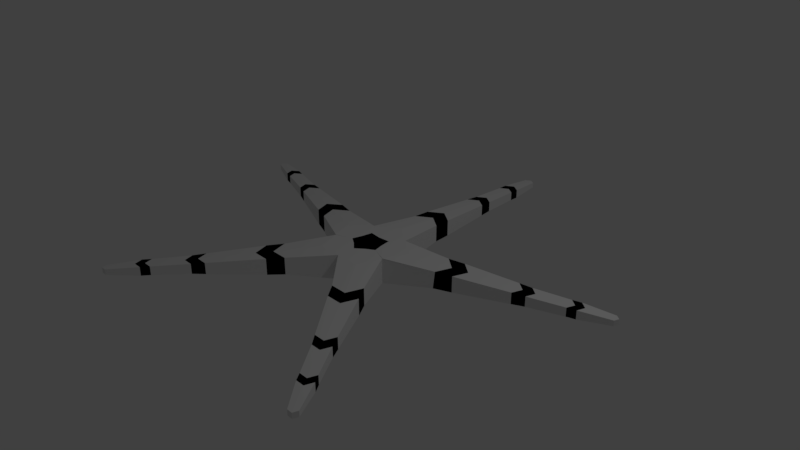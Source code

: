 # Source: brittle-star-lowp-oly.blend  (saved by Blender 2.78.0; exported with 4.5.12 LTS)
import bpy
from mathutils import Matrix  # noqa: F401  (used for matrix-valued properties, if any)

bpy.ops.wm.read_factory_settings(use_empty=True)
scene = bpy.context.scene
scene.name = 'Scene'

# ---- collections
col_collection_1 = bpy.data.collections.new('Collection 1'); scene.collection.children.link(col_collection_1)

# ---- materials (node trees are filled in below, after node groups)
mat_white_001 = bpy.data.materials.new('white.001')
mat_white_001.alpha_threshold = 0.0
mat_white_001.use_transparent_shadow = False
mat_white_001.roughness = 0.5
mat_material_002 = bpy.data.materials.new('Material.002')
mat_material_002.alpha_threshold = 0.0
mat_material_002.use_transparent_shadow = False
mat_material_002.diffuse_color = (0.0, 0.0, 0.0, 1.0)
mat_material_002.roughness = 0.5

# ---- material node trees

# ---- world
world_world = bpy.data.worlds.new('World'); scene.world = world_world
world_world.color = (0.05088, 0.05088, 0.05088)
world_world.use_sun_shadow = False
world_world.sun_shadow_jitter_overblur = 0.0
world_world.cycles.sampling_method = 'MANUAL'

# ---- cameras
cam_camera = bpy.data.cameras.new('Camera')
cam_camera.clip_end = 100.0
cam_camera.lens = 35.0
cam_camera.sensor_width = 32.0
cam_camera.sensor_height = 18.0
cam_camera.ortho_scale = 7.314
cam_camera.dof.focus_distance = 0.0
cam_camera.dof.aperture_fstop = 128.0

# ---- lights
light_lamp = bpy.data.lights.new('Lamp', 'POINT')
light_lamp.transmission_factor = 0.0
light_lamp.cutoff_distance = 30.0
light_lamp.energy = 100.0
light_lamp.shadow_buffer_clip_start = 1.001
light_lamp.shadow_soft_size = 0.1
light_lamp.shadow_maximum_resolution = 0.006
light_lamp.use_absolute_resolution = True

# ---- meshes
me_cylinder = bpy.data.meshes.new('Cylinder')
me_cylinder.from_pydata([(0.3374, -0.512, -0.4438), (0.3374, -0.512, 0.4423), (0.0, -0.512, 0.4423), (0.0, -0.512, -0.4438), (0.4454, -0.1799, -0.4438), (0.4454, -0.1799, 0.4423), (0.0, 0.0007465, 0.4445), (0.0, 0.02538, -0.4438), (0.2875, 0.3463, -0.4435), (1.14, 0.3374, 0.3236), (1.14, 0.3374, -0.2795), (0.9498, 0.4796, -0.2795), (1.066, 0.1199, 0.3236), (0.2992, 0.3583, 0.4383), (0.4506, -0.1779, -0.4436), (0.451, -0.1792, 0.4571), (0.5759, 0.1517, 0.4383), (0.5752, 0.1535, -0.4444), (0.297, 0.36, -0.4379), (0.4454, -0.1799, -0.4438), (0.3374, -0.512, -0.4438), (0.2209, -0.08884, 0.4434), (0.0, -0.512, 0.4423), (0.0, -0.512, -0.4438), (0.4454, -0.1799, 0.4423), (0.773, -0.7634, -0.2836), (0.6987, -0.9921, -0.2836), (0.6987, -0.9921, 0.3263), (0.4664, -0.9921, 0.3263), (0.4664, -0.9921, -0.2836), (0.773, -0.7634, 0.3263), (0.9004, -0.9546, -0.2689), (0.8297, -1.172, -0.2689), (0.8297, -1.172, 0.3117), (0.6086, -1.172, 0.3117), (0.6086, -1.172, -0.2689), (0.9004, -0.9546, 0.3117), (1.299, -1.598, -0.1812), (1.25, -1.75, -0.1812), (1.25, -1.75, 0.224), (1.096, -1.75, 0.224), (1.096, -1.75, -0.1812), (1.299, -1.598, 0.224), (1.39, -1.746, -0.159), (1.346, -1.882, -0.159), (1.346, -1.882, 0.2017), (1.209, -1.882, 0.2017), (1.209, -1.882, -0.159), (1.39, -1.746, 0.2017), (1.671, -2.159, -0.1347), (1.633, -2.276, -0.1347), (1.633, -2.276, 0.1775), (1.514, -2.276, 0.1775), (1.514, -2.276, -0.1347), (1.671, -2.159, 0.1775), (1.743, -2.258, -0.1347), (1.705, -2.375, -0.1347), (1.705, -2.375, 0.1775), (1.586, -2.375, 0.1775), (1.586, -2.375, -0.1347), (1.743, -2.258, 0.1775), (1.964, -2.628, -0.07371), (1.941, -2.699, -0.07371), (1.941, -2.699, 0.1165), (1.868, -2.699, 0.1165), (1.868, -2.699, -0.07371), (1.964, -2.628, 0.1165), (1.048, 0.1068, -0.2769), (0.9498, 0.4796, 0.3236), (1.169, 0.5382, -0.265), (1.351, 0.4028, -0.265), (1.351, 0.4028, 0.3091), (1.28, 0.1958, 0.3091), (1.28, 0.1958, -0.265), (1.169, 0.5382, 0.3091), (1.898, 0.7074, -0.1783), (2.025, 0.6129, -0.1783), (2.025, 0.6129, 0.2224), (1.976, 0.4684, 0.2224), (1.976, 0.4684, -0.1783), (1.898, 0.7074, 0.2224), (2.066, 0.745, -0.1563), (2.179, 0.6609, -0.1563), (2.179, 0.6609, 0.2004), (2.135, 0.5322, 0.2004), (2.135, 0.5322, -0.1563), (2.066, 0.745, 0.2004), (2.542, 0.877, -0.1323), (2.64, 0.8042, -0.1323), (2.64, 0.8042, 0.1764), (2.602, 0.6929, 0.1764), (2.602, 0.6929, -0.1323), (2.542, 0.877, 0.1764), (2.658, 0.9129, -0.1323), (2.755, 0.8401, -0.1323), (2.755, 0.8401, 0.1764), (2.718, 0.7288, 0.1764), (2.718, 0.7288, -0.1323), (2.658, 0.9129, 0.1764), (3.074, 1.002, -0.07197), (3.134, 0.958, -0.07197), (3.134, 0.958, 0.1161), (3.111, 0.8902, 0.1161), (3.111, 0.8902, -0.07197), (3.074, 1.002, 0.1161), (0.0, 0.5592, -0.4438), (0.0, 0.5592, 0.4423), (0.2961, 0.3605, 0.4423), (0.2961, 0.3605, -0.4438), (0.0, 0.5592, -0.4438), (0.0, 0.5592, 0.4423), (0.2961, 0.3605, 0.4423), (0.2961, 0.3605, -0.4438), (0.0, 1.16, -0.2836), (0.0, 1.16, 0.3263), (0.2016, 1.023, 0.3263), (0.2016, 1.023, -0.2836), (0.0, 1.383, -0.2689), (0.0, 1.383, 0.3117), (0.1927, 1.252, 0.3117), (0.1927, 1.252, -0.2689), (0.0, 2.097, -0.1812), (0.0, 2.097, 0.224), (0.1389, 2.006, 0.224), (0.1389, 2.006, -0.1812), (0.0, 2.26, -0.159), (0.0, 2.26, 0.2017), (0.1252, 2.179, 0.2017), (0.1252, 2.179, -0.159), (0.0, 2.748, -0.1347), (0.0, 2.748, 0.1775), (0.1106, 2.678, 0.1775), (0.1106, 2.678, -0.1347), (0.0, 2.871, -0.1347), (0.0, 2.871, 0.1775), (0.1108, 2.801, 0.1775), (0.1108, 2.801, -0.1347), (0.0, 3.271, -0.07371), (0.0, 3.271, 0.1165), (0.07325, 3.228, 0.1165), (0.07325, 3.228, -0.07371), (0.1843, 0.04639, 0.4427), (0.0, 0.1757, 0.4439), (0.106, -0.1633, 0.4439), (0.1611, 0.1933, 0.4412), (0.0, -0.2537, 0.4434)], [(7, 109), (112, 108)], [(68, 9, 71, 74), (0, 4, 19, 20), (5, 21, 143, 1), (3, 7, 4, 0), (108, 105, 109, 113, 116), (12, 67, 73, 72), (16, 15, 12, 9), (8, 7, 105, 108), (11, 68, 74, 69), (72, 73, 79, 78), (71, 72, 78, 77), (67, 10, 70, 73), (13, 16, 9, 68), (14, 17, 10, 67), (23, 20, 26, 29), (3, 0, 20, 23), (4, 5, 24, 19), (29, 26, 32, 35), (30, 27, 33, 36), (19, 24, 30, 25), (22, 23, 29, 28), (1, 143, 145, 2), (20, 19, 25, 26), (33, 34, 40, 39), (34, 35, 41, 40), (25, 30, 36, 31), (28, 29, 35, 34), (27, 28, 34, 33), (26, 25, 31, 32), (37, 42, 48, 43), (41, 38, 44, 47), (32, 31, 37, 38), (36, 33, 39, 42), (35, 32, 38, 41), (31, 36, 42, 37), (44, 43, 49, 50), (45, 46, 52, 51), (40, 41, 47, 46), (39, 40, 46, 45), (38, 37, 43, 44), (42, 39, 45, 48), (52, 53, 59, 58), (49, 54, 60, 55), (48, 45, 51, 54), (47, 44, 50, 53), (43, 48, 54, 49), (46, 47, 53, 52), (60, 57, 63, 66), (56, 55, 61, 62), (51, 52, 58, 57), (50, 49, 55, 56), (54, 51, 57, 60), (53, 50, 56, 59), (61, 66, 63, 62), (62, 63, 64, 65), (59, 56, 62, 65), (55, 60, 66, 61), (58, 59, 65, 64), (57, 58, 64, 63), (9, 12, 72, 71), (10, 11, 69, 70), (75, 80, 86, 81), (79, 76, 82, 85), (70, 69, 75, 76), (74, 71, 77, 80), (73, 70, 76, 79), (69, 74, 80, 75), (82, 81, 87, 88), (83, 84, 90, 89), (78, 79, 85, 84), (77, 78, 84, 83), (76, 75, 81, 82), (80, 77, 83, 86), (90, 91, 97, 96), (87, 92, 98, 93), (86, 83, 89, 92), (85, 82, 88, 91), (81, 86, 92, 87), (84, 85, 91, 90), (98, 95, 101, 104), (94, 93, 99, 100), (89, 90, 96, 95), (88, 87, 93, 94), (92, 89, 95, 98), (91, 88, 94, 97), (99, 104, 101, 100), (100, 101, 102, 103), (97, 94, 100, 103), (93, 98, 104, 99), (96, 97, 103, 102), (95, 96, 102, 101), (8, 17, 14, 4, 7), (19, 14, 67, 12, 15, 24), (5, 15, 16, 141, 21), (8, 18, 11, 10, 17), (106, 107, 111, 110), (116, 113, 117, 120), (111, 112, 116, 115), (110, 111, 115, 114), (118, 119, 123, 122), (119, 120, 124, 123), (115, 116, 120, 119), (114, 115, 119, 118), (124, 121, 125, 128), (120, 117, 121, 124), (126, 127, 131, 130), (123, 124, 128, 127), (122, 123, 127, 126), (131, 132, 136, 135), (128, 125, 129, 132), (127, 128, 132, 131), (130, 131, 135, 134), (132, 129, 133, 136), (137, 138, 139, 140), (136, 133, 137, 140), (135, 136, 140, 139), (134, 135, 139, 138), (112, 111, 13, 68, 11, 18), (6, 144, 142), (6, 141, 144), (27, 30, 24, 5, 1), (22, 28, 27, 1, 2), (142, 144, 13, 111, 110), (144, 141, 16, 13), (145, 143, 6), (143, 21, 6), (21, 141, 6)])
me_cylinder.polygons.foreach_set('material_index', [1, 0, 0, 0, 0, 1, 0, 0, 1, 0, 0, 1, 0, 0, 0, 0, 0, 1, 1, 0, 0, 0, 0, 0, 0, 1, 1, 1, 1, 1, 1, 0, 0, 0, 0, 0, 0, 1, 1, 1, 1, 1, 1, 0, 0, 0, 0, 0, 0, 1, 1, 1, 1, 0, 0, 0, 0, 0, 0, 1, 1, 1, 1, 0, 0, 0, 0, 0, 0, 1, 1, 1, 1, 1, 1, 0, 0, 0, 0, 0, 0, 1, 1, 1, 1, 0, 0, 0, 0, 0, 0, 0, 0, 0, 0, 0, 1, 0, 0, 0, 0, 1, 1, 1, 0, 0, 1, 1, 1, 0, 0, 1, 1, 0, 0, 0, 0, 0, 1, 1, 0, 0, 0, 0, 1, 1, 1])
me_cylinder.materials.append(mat_white_001)
me_cylinder.materials.append(mat_material_002)
me_cylinder.use_remesh_preserve_volume = False
me_cylinder.use_remesh_preserve_attributes = False
me_cylinder.use_mirror_vertex_groups = False
me_cylinder.update()

# ---- objects
ob_cylinder = bpy.data.objects.new('Cylinder', me_cylinder)
ob_lamp = bpy.data.objects.new('Lamp', light_lamp)
ob_camera = bpy.data.objects.new('Camera', cam_camera)

# ---- transforms, parenting, visibility, modifiers, constraints
ob_cylinder.location = (0.0, 0.0, 0.0)
ob_cylinder.scale = (1.0, 1.0, 0.3896)
ob_cylinder.lineart.crease_threshold = 0.0
_m = ob_cylinder.modifiers.new('Mirror', 'MIRROR')
_m.use_clip = True
_m.use_mirror_merge = False
ob_lamp.location = (4.076, 1.005, 5.904)
ob_lamp.rotation_euler = (0.6503, 0.05522, 1.866)
ob_lamp.lock_rotations_4d = False
ob_lamp.empty_display_type = 'ARROWS'
ob_lamp.color = (0.0, 0.0, 0.0, 0.0)
ob_lamp.lineart.crease_threshold = 0.0
ob_camera.location = (7.481, -6.508, 5.344)
ob_camera.rotation_euler = (1.109, 0.0, 0.8149)
ob_camera.lock_rotations_4d = False
ob_camera.empty_display_type = 'ARROWS'
ob_camera.color = (0.0, 0.0, 0.0, 0.0)
ob_camera.display_type = 'WIRE'
ob_camera.lineart.crease_threshold = 0.0

# ---- collection membership
col_collection_1.objects.link(ob_cylinder)
col_collection_1.objects.link(ob_lamp)
col_collection_1.objects.link(ob_camera)

# ---- scene / render settings (as saved in the file)
scene.camera = ob_camera
scene.frame_start = 1; scene.frame_end = 250; scene.frame_set(1)
scene.render.engine = 'BLENDER_EEVEE_NEXT'
scene.render.resolution_percentage = 50
scene.render.dither_intensity = 0.0
scene.cycles.use_denoising = False
scene.cycles.samples = 128
scene.cycles.sampling_pattern = 'TABULATED_SOBOL'
scene.cycles.light_sampling_threshold = 0.0
scene.cycles.use_adaptive_sampling = False
scene.cycles.use_light_tree = False
scene.cycles.blur_glossy = 0.0
scene.cycles.sample_clamp_indirect = 0.0
scene.view_settings.view_transform = 'Standard'
bpy.context.view_layer.update()
